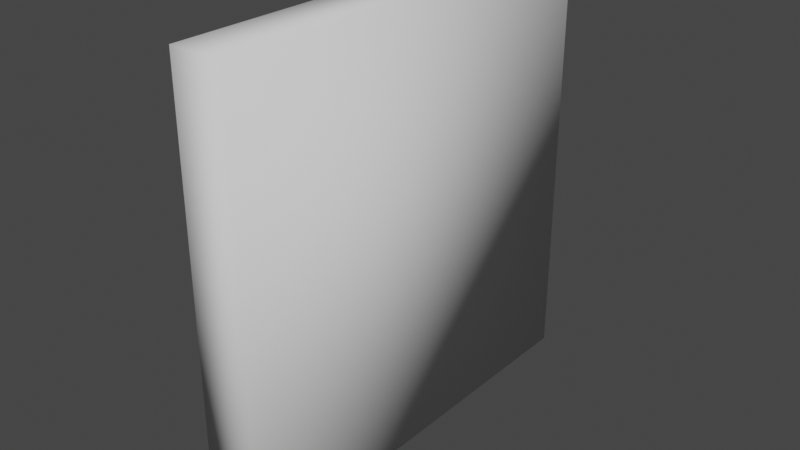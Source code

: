 # Source: TRWall80x80.blend  (saved by Blender 3.4.6; exported with 4.5.12 LTS)
import bpy
from mathutils import Matrix  # noqa: F401  (used for matrix-valued properties, if any)

bpy.ops.wm.read_factory_settings(use_empty=True)
scene = bpy.context.scene
scene.name = 'Scene'

# ---- collections
col_collection = bpy.data.collections.new('Collection'); scene.collection.children.link(col_collection)

# ---- world
world_world = bpy.data.worlds.new('World'); scene.world = world_world
world_world.use_nodes = True; world_world.node_tree.nodes.clear()
_N = world_world.node_tree.nodes; _L = world_world.node_tree.links
n0 = _N.new('ShaderNodeOutputWorld'); n0.name = 'World Output'; n0.location = (300, 300)
n1 = _N.new('ShaderNodeBackground'); n1.name = 'Background'; n1.location = (10, 300)
n1.inputs[0].default_value = (0.05088, 0.05088, 0.05088, 1.0)
_L.new(n1.outputs[0], n0.inputs[0])
n0.is_active_output = True
world_world.color = (0.05088, 0.05088, 0.05088)
world_world.use_sun_shadow = False
world_world.sun_shadow_jitter_overblur = 0.0

# ---- meshes
me_cube_001 = bpy.data.meshes.new('Cube.001')
me_cube_001.from_pydata([(-0.05, -0.4, 2.98e-08), (-0.05, -0.4, 0.8), (-0.05, 0.4, 2.98e-08), (-0.05, 0.4, 0.8), (0.05, -0.4, 2.98e-08), (0.05, -0.4, 0.8), (0.05, 0.4, 2.98e-08), (0.05, 0.4, 0.8)], [], [(0, 1, 3, 2), (2, 3, 7, 6), (6, 7, 5, 4), (2, 6, 4, 0), (7, 3, 1, 5), (4, 5, 1, 0)])
me_cube_001.polygons.foreach_set('use_smooth', [True] * 6)
_uv = me_cube_001.uv_layers.new(name='UVMap')
_uv.uv.foreach_set('vector', [0.375, 0.0, 0.625, 0.0, 0.625, 0.25, 0.375, 0.25, 0.375, 0.25, 0.625, 0.25, 0.625, 0.5, 0.375, 0.5, 0.375, 0.5, 0.625, 0.5, 0.625, 0.75, 0.375, 0.75, 0.125, 0.5, 0.375, 0.5, 0.375, 0.75, 0.125, 0.75, 0.625, 0.5, 0.875, 0.5, 0.875, 0.75, 0.625, 0.75, 0.375, 0.75, 0.625, 0.75, 0.625, 1.0, 0.375, 1.0])
me_cube_001.update()

# ---- objects
ob_trwall80x80 = bpy.data.objects.new('TRWall80x80', me_cube_001)

# ---- transforms, parenting, visibility, modifiers, constraints
ob_trwall80x80.location = (0.0, 0.0, 0.0)

# ---- collection membership
col_collection.objects.link(ob_trwall80x80)

# ---- scene / render settings (as saved in the file)
scene.frame_start = 1; scene.frame_end = 250; scene.frame_set(0)
scene.render.engine = 'BLENDER_EEVEE_NEXT'
scene.cycles.sampling_pattern = 'TABULATED_SOBOL'
scene.cycles.use_light_tree = False
scene.view_settings.view_transform = 'Filmic'
bpy.context.view_layer.update()

# ---- added for rendering (the .blend has no active camera and no usable light): camera, sun
cam_auto = bpy.data.cameras.new('AutoCamera')
cam_auto.lens = 50.0
cam_auto.sensor_width = 36.0
cam_auto.clip_end = 1000.0
ob_auto_camera = bpy.data.objects.new('AutoCamera', cam_auto)
scene.collection.objects.link(ob_auto_camera)
ob_auto_camera.location = (1.05085, -1.26102, 1.24068)
ob_auto_camera.rotation_euler = (1.09748, -7.21219e-08, 0.694738)
scene.camera = ob_auto_camera
light_auto_sun = bpy.data.lights.new('AutoSun', 'SUN')
light_auto_sun.energy = 3.0
light_auto_sun.angle = 0.0523599
ob_auto_sun = bpy.data.objects.new('AutoSun', light_auto_sun)
scene.collection.objects.link(ob_auto_sun)
ob_auto_sun.rotation_euler = (0.872665, 0.174533, 0.523599)
bpy.context.view_layer.update()
